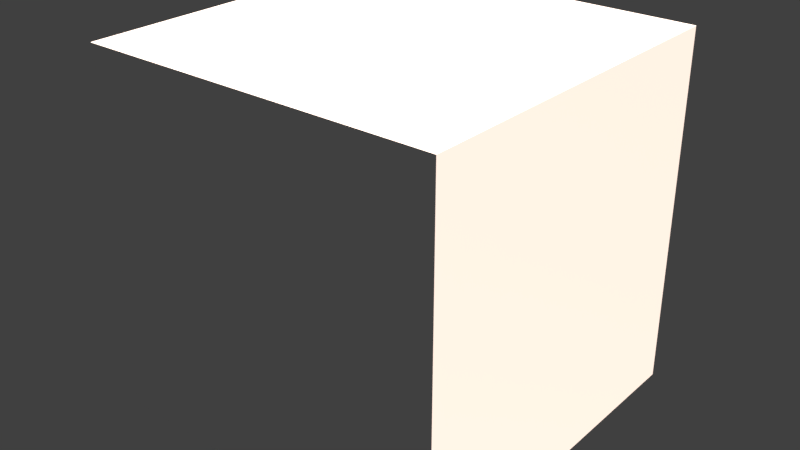 # Source: node-group-template.blend  (saved by Blender 2.77.0; exported with 4.5.12 LTS)
import bpy
from mathutils import Matrix  # noqa: F401  (used for matrix-valued properties, if any)

bpy.ops.wm.read_factory_settings(use_empty=True)
scene = bpy.context.scene
scene.name = 'Scene'

# ---- collections
col_collection_1 = bpy.data.collections.new('Collection 1'); scene.collection.children.link(col_collection_1)

# ---- materials (node trees are filled in below, after node groups)
mat_simple_material = bpy.data.materials.new('simple_material')
mat_simple_material.alpha_threshold = 0.0
mat_simple_material.roughness = 0.5

# ---- node groups
ng_nodegroup = bpy.data.node_groups.new('NodeGroup', 'ShaderNodeTree')
_s = ng_nodegroup.interface.new_socket(name='Shader', in_out='OUTPUT', socket_type='NodeSocketShader')
_s = ng_nodegroup.interface.new_socket(name='map-diffuse', in_out='INPUT', socket_type='NodeSocketColor')
_s.default_value = (1.0, 1.0, 1.0, 1.0)
_s = ng_nodegroup.interface.new_socket(name='color-diffuse', in_out='INPUT', socket_type='NodeSocketColor')
_s.default_value = (1.0, 1.0, 1.0, 1.0)
_s = ng_nodegroup.interface.new_socket(name='map-specular', in_out='INPUT', socket_type='NodeSocketColor')
_s.default_value = (1.0, 1.0, 1.0, 1.0)
_s = ng_nodegroup.interface.new_socket(name='color-specular', in_out='INPUT', socket_type='NodeSocketColor')
_s.default_value = (1.0, 1.0, 1.0, 1.0)
_s = ng_nodegroup.interface.new_socket(name='intensity-specular', in_out='INPUT', socket_type='NodeSocketFloat')
_s.subtype = 'FACTOR'
_s.default_value = 1.0
_s.min_value = 1.0
_s.max_value = 100.0
_s = ng_nodegroup.interface.new_socket(name='map-normal', in_out='INPUT', socket_type='NodeSocketColor')
_s.default_value = (0.5, 0.5, 1.0, 1.0)
_N = ng_nodegroup.nodes; _L = ng_nodegroup.links
n0 = _N.new('ShaderNodeMixShader'); n0.name = 'Mix Shader'; n0.location = (-22, 112)
n0.mute = True
n1 = _N.new('NodeGroupOutput'); n1.name = 'Group Output'; n1.location = (223, 108)
n2 = _N.new('ShaderNodeBsdfAnisotropic'); n2.name = 'Glossy BSDF'; n2.location = (-240, -151)
n2.distribution = 'GGX'
n2.inputs[1].default_value = 0.4472
n3 = _N.new('ShaderNodeMix'); n3.name = 'Mix'; n3.location = (-544, 136)
n3.data_type = 'RGBA'
n3.blend_type = 'MULTIPLY'
n3.inputs[0].default_value = 1.0
n4 = _N.new('ShaderNodeBsdfDiffuse'); n4.name = 'Diffuse BSDF'; n4.location = (-344, 134)
n4.inputs[1].default_value = 0.04583
n5 = _N.new('NodeGroupInput'); n5.name = 'Node'; n5.location = (-1014, 40)
n6 = _N.new('ShaderNodeNormalMap'); n6.name = 'Normal Map'; n6.location = (-534, -83)
n6.width = 141
_L.new(n4.outputs[0], n0.inputs[1])
_L.new(n2.outputs[0], n0.inputs[2])
_L.new(n0.outputs[0], n1.inputs[0])
_L.new(n5.outputs[0], n3.inputs[6])
_L.new(n3.outputs[2], n4.inputs[0])
_L.new(n6.outputs[0], n4.inputs[2])
_L.new(n5.outputs[1], n3.inputs[7])
_L.new(n5.outputs[5], n6.inputs[0])
n1.is_active_output = True

# ---- material node trees
mat_simple_material.use_nodes = True; mat_simple_material.node_tree.nodes.clear()
_N = mat_simple_material.node_tree.nodes; _L = mat_simple_material.node_tree.links
n0 = _N.new('ShaderNodeTexImage'); n0.name = 'map-normal'; n0.location = (-462, -8)
n0.label = 'map'
n0.width = 140
n1 = _N.new('ShaderNodeOutputMaterial'); n1.name = 'Material Output'; n1.location = (335, 350)
n2 = _N.new('ShaderNodeGroup'); n2.name = 'Group'; n2.location = (-7, 280)
n2.node_tree = ng_nodegroup
n2.inputs[0].default_value = (1.0, 1.0, 1.0, 1.0)
n2.inputs[1].default_value = (1.0, 1.0, 1.0, 1.0)
n2.inputs[2].default_value = (2.998, 11.0, 2.082, 1.0)
n2.inputs[3].default_value = (1.0, 1.0, 1.0, 1.0)
n2.inputs[4].default_value = 1.0
n2.inputs[5].default_value = (0.5, 0.5, 1.0, 1.0)
n3 = _N.new('ShaderNodeTexImage'); n3.name = 'map-specular'; n3.location = (-465, 245)
n3.label = 'map'
n3.width = 140
n4 = _N.new('ShaderNodeTexImage'); n4.name = 'map-diffuse'; n4.location = (-468, 501)
n4.label = 'map'
n4.width = 140
n4.mute = True
_L.new(n2.outputs[0], n1.inputs[0])
n1.is_active_output = True

# ---- world
world_world = bpy.data.worlds.new('World'); scene.world = world_world
world_world.color = (0.05088, 0.05088, 0.05088)
world_world.use_sun_shadow = False
world_world.sun_shadow_jitter_overblur = 0.0
world_world.cycles.sampling_method = 'MANUAL'

# ---- lights
light_sun = bpy.data.lights.new('Sun', 'SUN')
light_sun.color = (1.0, 0.8005, 0.6878)
light_sun.transmission_factor = 0.0
light_sun.angle = 0.1993
light_sun.shadow_buffer_clip_start = 0.5
light_sun.shadow_soft_size = 0.1
light_sun.shadow_cascade_max_distance = 1000.0

# ---- meshes
me_cube_001 = bpy.data.meshes.new('Cube.001')
me_cube_001.from_pydata([(-1.0, -1.0, -1.0), (-1.0, -1.0, 1.0), (-1.0, 1.0, -1.0), (-1.0, 1.0, 1.0), (1.0, -1.0, -1.0), (1.0, -1.0, 1.0), (1.0, 1.0, -1.0), (1.0, 1.0, 1.0)], [], [(1, 3, 2, 0), (3, 7, 6, 2), (7, 5, 4, 6), (5, 1, 0, 4), (0, 2, 6, 4), (5, 7, 3, 1)])
_uv = me_cube_001.uv_layers.new(name='UVMap')
_uv.uv.foreach_set('vector', [0.2188, 0.0, 0.7812, 0.0, 0.7812, -1.0, 0.2188, -1.0, 0.2188, 0.0, 0.7812, 0.0, 0.7812, -1.0, 0.2188, -1.0, 0.2188, 0.0, -0.3438, 0.0, -0.3438, -1.0, 0.2188, -1.0, 0.2188, 0.0, -0.3438, 0.0, -0.3438, -1.0, 0.2188, -1.0, 0.2188, 0.0, 0.2188, 1.0, 0.7812, 1.0, 0.7812, 0.0, 0.2188, 0.0, 0.2188, 1.0, -0.3438, 1.0, -0.3438, 0.0])
me_cube_001.materials.append(mat_simple_material)
me_cube_001.use_remesh_preserve_volume = False
me_cube_001.use_remesh_preserve_attributes = False
me_cube_001.use_mirror_vertex_groups = False
me_cube_001.update()

# ---- objects
ob_sun = bpy.data.objects.new('Sun', light_sun)
ob_cube = bpy.data.objects.new('Cube', me_cube_001)

# ---- transforms, parenting, visibility, modifiers, constraints
ob_sun.location = (1.499e-15, 3.862, 6.753)
ob_sun.rotation_euler = (-0.6244, -1.298e-16, -0.6235)
ob_sun.lineart.crease_threshold = 0.0
ob_cube.location = (0.0, 0.0, 0.0)
ob_cube.lineart.crease_threshold = 0.0

# ---- collection membership
col_collection_1.objects.link(ob_sun)
col_collection_1.objects.link(ob_cube)

# ---- scene / render settings (as saved in the file)
scene.frame_start = 1; scene.frame_end = 250; scene.frame_set(1)
scene.render.engine = 'CYCLES'
scene.render.resolution_percentage = 50
scene.render.dither_intensity = 0.0
scene.cycles.use_denoising = False
scene.cycles.samples = 128
scene.cycles.sampling_pattern = 'TABULATED_SOBOL'
scene.cycles.light_sampling_threshold = 0.0
scene.cycles.use_adaptive_sampling = False
scene.cycles.use_light_tree = False
scene.cycles.blur_glossy = 0.0
scene.cycles.sample_clamp_indirect = 0.0
scene.view_settings.view_transform = 'Standard'
bpy.context.view_layer.update()

# ---- added for rendering (the .blend has no active camera): camera
cam_auto = bpy.data.cameras.new('AutoCamera')
cam_auto.lens = 50.0
cam_auto.sensor_width = 36.0
cam_auto.clip_end = 1000.0
ob_auto_camera = bpy.data.objects.new('AutoCamera', cam_auto)
scene.collection.objects.link(ob_auto_camera)
ob_auto_camera.location = (3.20507, -3.84609, 2.56406)
ob_auto_camera.rotation_euler = (1.09748, -7.21219e-08, 0.694738)
scene.camera = ob_auto_camera
bpy.context.view_layer.update()
